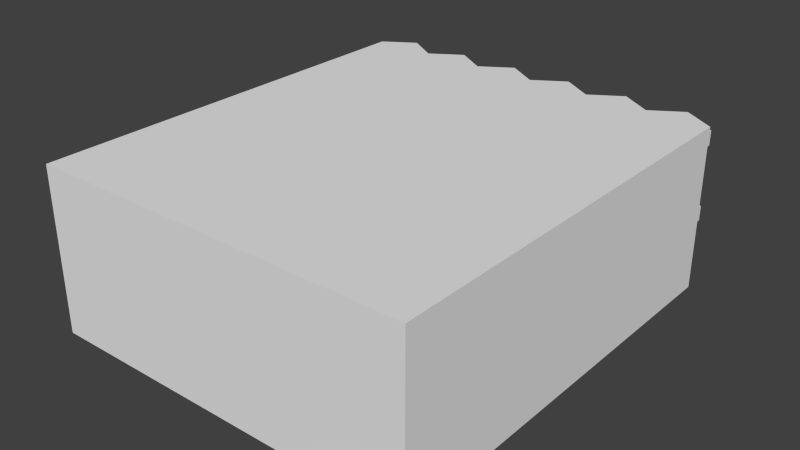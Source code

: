# Source: Building_8.blend  (saved by Blender 2.72.0; exported with 4.5.12 LTS)
import bpy
from mathutils import Matrix  # noqa: F401  (used for matrix-valued properties, if any)

bpy.ops.wm.read_factory_settings(use_empty=True)
scene = bpy.context.scene
scene.name = 'Scene'

# ---- collections
col_collection_2 = bpy.data.collections.new('Collection 2'); scene.collection.children.link(col_collection_2)

# ---- materials (node trees are filled in below, after node groups)
mat_material = bpy.data.materials.new('Material')
mat_material.alpha_threshold = 0.0
mat_material.use_transparent_shadow = False
mat_material.roughness = 0.5
mat_material.line_color = (0.0, 0.0, 0.0, 1.0)

# ---- material node trees

# ---- world
world_world = bpy.data.worlds.new('World'); scene.world = world_world
world_world.color = (0.05088, 0.05088, 0.05088)
world_world.use_sun_shadow = False
world_world.sun_shadow_jitter_overblur = 0.0
world_world.cycles.sampling_method = 'MANUAL'
world_world.cycles.sample_map_resolution = 256

# ---- meshes
me_cube = bpy.data.meshes.new('Cube')
me_cube.from_pydata([(0.7426, 8.763, 4.868), (0.7426, 8.763, 4.554), (0.3546, 8.514, 4.554), (0.3546, 8.514, 4.868), (0.8815, 8.546, 4.868), (0.8815, 8.546, 4.554), (0.4935, 8.298, 4.554), (0.4935, 8.298, 4.868), (5.843, 8.999, 1.868), (5.843, 8.999, 1.555), (5.455, 8.75, 1.555), (5.455, 8.75, 1.868), (5.982, 8.782, 1.868), (5.982, 8.782, 1.555), (5.594, 8.534, 1.555), (5.594, 8.534, 1.868), (-6.529, 8.726, 3.744), (-6.529, 8.726, 3.43), (-6.917, 8.478, 3.43), (-6.917, 8.478, 3.744), (-6.39, 8.509, 3.744), (-6.39, 8.509, 3.43), (-6.778, 8.261, 3.43), (-6.778, 8.261, 3.744), (-6.174, 8.999, 1.001), (-6.174, 8.999, 0.6872), (-6.562, 8.75, 0.6872), (-6.562, 8.75, 1.001), (-6.035, 8.782, 1.001), (-6.035, 8.782, 0.6872), (-6.423, 8.534, 0.6872), (-6.423, 8.534, 1.001), (-5.497, 8.651, 4.804), (-5.497, 8.651, 4.49), (-5.885, 8.9, 4.49), (-5.885, 8.9, 4.804), (-5.636, 8.434, 4.804), (-5.636, 8.434, 4.49), (-6.023, 8.683, 4.49), (-6.023, 8.683, 4.804), (-0.4162, 8.497, 3.82), (-0.4162, 8.497, 3.506), (-0.8041, 8.746, 3.506), (-0.8041, 8.746, 3.82), (-0.5552, 8.281, 3.82), (-0.5552, 8.281, 3.506), (-0.9431, 8.529, 3.506), (-0.9431, 8.529, 3.82), (7.273, 8.055, 6.05), (-7.273, 8.055, 6.05), (6.061, 8.828, 6.05), (4.849, 8.055, 6.05), (3.637, 8.828, 6.05), (2.424, 8.055, 6.05), (1.212, 8.828, 6.05), (-3.793e-06, 8.055, 6.05), (-1.212, 8.828, 6.05), (-2.424, 8.055, 6.05), (-3.637, 8.828, 6.05), (-4.849, 8.055, 6.05), (-6.061, 8.828, 6.05), (7.273, 8.055, 5.502), (-7.273, 8.055, 5.502), (6.061, 8.828, 5.502), (4.849, 8.055, 5.502), (3.637, 8.828, 5.502), (2.424, 8.055, 5.502), (1.212, 8.828, 5.502), (-3.793e-06, 8.055, 5.502), (-1.212, 8.828, 5.502), (-2.424, 8.055, 5.502), (-3.637, 8.828, 5.502), (-4.849, 8.055, 5.502), (-6.061, 8.828, 5.502), (7.273, 8.183, 6.05), (-7.273, 8.183, 6.05), (6.061, 8.955, 6.05), (4.849, 8.183, 6.05), (3.637, 8.955, 6.05), (2.424, 8.183, 6.05), (1.212, 8.955, 6.05), (-3.794e-06, 8.183, 6.05), (-1.212, 8.955, 6.05), (-2.424, 8.183, 6.05), (-3.637, 8.955, 6.05), (-4.849, 8.183, 6.05), (-6.061, 8.955, 6.05), (7.273, 8.183, 5.502), (-7.273, 8.183, 5.502), (6.061, 8.955, 5.502), (4.849, 8.183, 5.502), (3.637, 8.955, 5.502), (2.424, 8.183, 5.502), (1.212, 8.955, 5.502), (-3.794e-06, 8.183, 5.502), (-1.212, 8.955, 5.502), (-2.424, 8.183, 5.502), (-3.637, 8.955, 5.502), (-4.849, 8.183, 5.502), (-6.061, 8.955, 5.502), (7.273, 8.055, 3.196), (-7.273, 8.055, 3.196), (6.061, 8.828, 3.196), (4.849, 8.055, 3.196), (3.637, 8.828, 3.196), (2.424, 8.055, 3.196), (1.212, 8.828, 3.196), (-3.793e-06, 8.055, 3.196), (-1.212, 8.828, 3.196), (-2.424, 8.055, 3.196), (-3.637, 8.828, 3.196), (-4.849, 8.055, 3.196), (-6.061, 8.828, 3.196), (7.273, 8.055, 2.648), (-7.273, 8.055, 2.648), (6.061, 8.828, 2.648), (4.849, 8.055, 2.648), (3.637, 8.828, 2.648), (2.424, 8.055, 2.648), (1.212, 8.828, 2.648), (-3.793e-06, 8.055, 2.648), (-1.212, 8.828, 2.648), (-2.424, 8.055, 2.648), (-3.637, 8.828, 2.648), (-4.849, 8.055, 2.648), (-6.061, 8.828, 2.648), (7.273, 8.183, 3.196), (-7.273, 8.183, 3.196), (6.061, 8.955, 3.196), (4.849, 8.183, 3.196), (3.637, 8.955, 3.196), (2.424, 8.183, 3.196), (1.212, 8.955, 3.196), (-3.794e-06, 8.183, 3.196), (-1.212, 8.955, 3.196), (-2.424, 8.183, 3.196), (-3.637, 8.955, 3.196), (-4.849, 8.183, 3.196), (-6.061, 8.955, 3.196), (7.273, 8.183, 2.648), (-7.273, 8.183, 2.648), (6.061, 8.955, 2.648), (4.849, 8.183, 2.648), (3.637, 8.955, 2.648), (2.424, 8.183, 2.648), (1.212, 8.955, 2.648), (-3.794e-06, 8.183, 2.648), (-1.212, 8.955, 2.648), (-2.424, 8.183, 2.648), (-3.637, 8.955, 2.648), (-4.849, 8.183, 2.648), (-6.061, 8.955, 2.648), (7.273, -8.055, -3.098e-07), (7.273, -8.055, 6.222), (-7.273, -8.055, 6.222), (-7.273, -8.055, -1.806e-06), (7.273, 8.055, 1.592e-06), (7.273, 8.055, 6.222), (-7.273, 8.055, 6.222), (-7.273, 8.055, -3.315e-07), (6.061, 8.828, 1.388e-06), (4.849, 8.055, 1.165e-06), (3.637, 8.828, 9.604e-07), (2.424, 8.055, 7.374e-07), (-2.424, 8.055, 9.606e-08), (-3.637, 8.828, 1.053e-07), (-4.849, 8.055, -1.177e-07), (-6.061, 8.828, -3.223e-07), (6.061, 8.828, 6.222), (4.849, 8.055, 6.222), (3.637, 8.828, 6.222), (2.424, 8.055, 6.222), (1.212, 8.828, 6.222), (-3.793e-06, 8.055, 6.222), (-1.212, 8.828, 6.222), (-2.424, 8.055, 6.222), (-3.637, 8.828, 6.222), (-4.849, 8.055, 6.222), (-6.061, 8.828, 6.222), (2.424, 8.055, 2.489), (1.212, 8.828, 2.489), (-3.468e-07, 8.055, 2.489), (-1.212, 8.828, 2.489), (-2.424, 8.055, 2.489)], [], [(4, 5, 1, 0), (5, 6, 2, 1), (6, 7, 3, 2), (7, 4, 0, 3), (0, 1, 2, 3), (12, 13, 9, 8), (13, 14, 10, 9), (14, 15, 11, 10), (15, 12, 8, 11), (8, 9, 10, 11), (20, 21, 17, 16), (21, 22, 18, 17), (22, 23, 19, 18), (23, 20, 16, 19), (16, 17, 18, 19), (28, 29, 25, 24), (29, 30, 26, 25), (30, 31, 27, 26), (31, 28, 24, 27), (24, 25, 26, 27), (36, 37, 33, 32), (37, 38, 34, 33), (38, 39, 35, 34), (39, 36, 32, 35), (32, 33, 34, 35), (44, 45, 41, 40), (45, 46, 42, 41), (46, 47, 43, 42), (47, 44, 40, 43), (40, 41, 42, 43), (69, 95, 94, 68), (56, 82, 83, 57), (67, 93, 92, 66), (54, 80, 81, 55), (52, 78, 79, 53), (65, 91, 90, 64), (50, 76, 77, 51), (63, 89, 87, 61), (72, 98, 97, 71), (60, 86, 75, 49), (59, 85, 86, 60), (70, 96, 95, 69), (57, 83, 84, 58), (68, 94, 93, 67), (55, 81, 82, 56), (66, 92, 91, 65), (53, 79, 80, 54), (51, 77, 78, 52), (64, 90, 89, 63), (73, 99, 98, 72), (48, 74, 76, 50), (62, 88, 99, 73), (71, 97, 96, 70), (58, 84, 85, 59), (137, 150, 151, 138), (136, 149, 150, 137), (135, 148, 149, 136), (134, 147, 148, 135), (133, 146, 147, 134), (132, 145, 146, 133), (131, 144, 145, 132), (130, 143, 144, 131), (129, 142, 143, 130), (128, 141, 142, 129), (126, 139, 141, 128), (138, 151, 140, 127), (121, 147, 146, 120), (108, 134, 135, 109), (119, 145, 144, 118), (106, 132, 133, 107), (104, 130, 131, 105), (117, 143, 142, 116), (113, 139, 126, 100), (102, 128, 129, 103), (115, 141, 139, 113), (124, 150, 149, 123), (112, 138, 127, 101), (111, 137, 138, 112), (122, 148, 147, 121), (109, 135, 136, 110), (120, 146, 145, 119), (107, 133, 134, 108), (118, 144, 143, 117), (105, 131, 132, 106), (101, 127, 140, 114), (103, 129, 130, 104), (116, 142, 141, 115), (125, 151, 150, 124), (100, 126, 128, 102), (114, 140, 151, 125), (123, 149, 148, 122), (110, 136, 137, 111), (85, 98, 99, 86), (84, 97, 98, 85), (83, 96, 97, 84), (82, 95, 96, 83), (81, 94, 95, 82), (80, 93, 94, 81), (79, 92, 93, 80), (78, 91, 92, 79), (77, 90, 91, 78), (76, 89, 90, 77), (74, 87, 89, 76), (86, 99, 88, 75), (87, 74, 48, 61), (75, 88, 62, 49), (168, 169, 170, 171, 172, 173, 174, 175, 176, 177, 178, 158, 154, 153, 157), (163, 179, 171, 170, 162), (180, 179, 183, 182, 181), (175, 174, 182, 183), (165, 176, 175, 183, 164), (156, 157, 153, 152), (178, 167, 159, 158), (176, 165, 166, 177), (155, 152, 153, 154), (173, 181, 182, 174), (168, 157, 156, 160), (169, 161, 162, 170), (169, 168, 160, 161), (177, 166, 167, 178), (159, 155, 154, 158), (173, 172, 180, 181), (171, 179, 180, 172), (164, 183, 179, 163)])
_uv = me_cube.uv_layers.new(name='UVMap')
_uv.uv.foreach_set('vector', [0.5334, 0.9637, 0.5334, 0.9553, 0.5436, 0.9553, 0.5436, 0.9637, 0.5506, 0.9811, 0.5506, 0.964, 0.5608, 0.964, 0.5608, 0.9811, 0.5334, 0.9898, 0.5334, 0.9807, 0.5436, 0.9807, 0.5436, 0.9898, 0.5334, 0.9807, 0.5334, 0.9637, 0.5436, 0.9637, 0.5436, 0.9807, 0.4848, 0.9893, 0.4848, 0.9651, 0.519, 0.9651, 0.519, 0.9893, 0.5334, 0.9637, 0.5334, 0.9553, 0.5436, 0.9553, 0.5436, 0.9637, 0.5506, 0.9811, 0.5506, 0.964, 0.5608, 0.964, 0.5608, 0.9811, 0.5334, 0.9898, 0.5334, 0.9807, 0.5436, 0.9807, 0.5436, 0.9898, 0.5334, 0.9807, 0.5334, 0.9637, 0.5436, 0.9637, 0.5436, 0.9807, 0.4848, 0.9893, 0.4848, 0.9651, 0.519, 0.9651, 0.519, 0.9893, 0.5334, 0.9637, 0.5334, 0.9553, 0.5436, 0.9553, 0.5436, 0.9637, 0.5506, 0.9811, 0.5506, 0.964, 0.5608, 0.964, 0.5608, 0.9811, 0.5334, 0.9898, 0.5334, 0.9807, 0.5436, 0.9807, 0.5436, 0.9898, 0.5334, 0.9807, 0.5334, 0.9637, 0.5436, 0.9637, 0.5436, 0.9807, 0.4848, 0.9893, 0.4848, 0.9651, 0.519, 0.9651, 0.519, 0.9893, 0.5334, 0.9637, 0.5334, 0.9553, 0.5436, 0.9553, 0.5436, 0.9637, 0.5506, 0.9811, 0.5506, 0.964, 0.5608, 0.964, 0.5608, 0.9811, 0.5334, 0.9898, 0.5334, 0.9807, 0.5436, 0.9807, 0.5436, 0.9898, 0.5334, 0.9807, 0.5334, 0.9637, 0.5436, 0.9637, 0.5436, 0.9807, 0.4848, 0.9893, 0.4848, 0.9651, 0.519, 0.9651, 0.519, 0.9893, 0.5334, 0.9637, 0.5334, 0.9553, 0.5436, 0.9553, 0.5436, 0.9637, 0.5506, 0.9811, 0.5506, 0.964, 0.5608, 0.964, 0.5608, 0.9811, 0.5334, 0.9898, 0.5334, 0.9807, 0.5436, 0.9807, 0.5436, 0.9898, 0.5334, 0.9807, 0.5334, 0.9637, 0.5436, 0.9637, 0.5436, 0.9807, 0.4848, 0.9893, 0.4848, 0.9651, 0.519, 0.9651, 0.519, 0.9893, 0.5334, 0.9637, 0.5334, 0.9553, 0.5436, 0.9553, 0.5436, 0.9637, 0.5506, 0.9811, 0.5506, 0.964, 0.5608, 0.964, 0.5608, 0.9811, 0.5334, 0.9898, 0.5334, 0.9807, 0.5436, 0.9807, 0.5436, 0.9898, 0.5334, 0.9807, 0.5334, 0.9637, 0.5436, 0.9637, 0.5436, 0.9807, 0.4848, 0.9893, 0.4848, 0.9651, 0.519, 0.9651, 0.519, 0.9893, 0.5623, 0.3428, 0.5623, 0.3394, 0.5943, 0.3599, 0.5943, 0.3632, 0.6256, 0.3341, 0.6256, 0.3307, 0.6577, 0.3511, 0.6577, 0.3545, 0.6264, 0.3428, 0.6264, 0.3394, 0.6584, 0.3599, 0.6584, 0.3632, 0.5615, 0.3341, 0.5615, 0.3307, 0.5936, 0.3511, 0.5936, 0.3545, 0.4974, 0.3341, 0.4974, 0.3307, 0.5295, 0.3511, 0.5295, 0.3545, 0.6905, 0.3428, 0.6905, 0.3394, 0.7226, 0.3599, 0.7226, 0.3632, 0.4333, 0.3341, 0.4333, 0.3307, 0.4653, 0.3511, 0.4653, 0.3545, 0.7546, 0.3428, 0.7546, 0.3394, 0.7867, 0.3599, 0.7867, 0.3632, 0.4661, 0.3632, 0.4661, 0.3599, 0.4982, 0.3394, 0.4982, 0.3428, 0.7538, 0.3341, 0.7538, 0.3307, 0.7859, 0.3511, 0.7859, 0.3545, 0.7218, 0.3545, 0.7218, 0.3511, 0.7538, 0.3307, 0.7538, 0.3341, 0.5302, 0.3632, 0.5302, 0.3599, 0.5623, 0.3394, 0.5623, 0.3428, 0.6577, 0.3545, 0.6577, 0.3511, 0.6897, 0.3307, 0.6897, 0.3341, 0.5943, 0.3632, 0.5943, 0.3599, 0.6264, 0.3394, 0.6264, 0.3428, 0.5936, 0.3545, 0.5936, 0.3511, 0.6256, 0.3307, 0.6256, 0.3341, 0.6584, 0.3632, 0.6584, 0.3599, 0.6905, 0.3394, 0.6905, 0.3428, 0.5295, 0.3545, 0.5295, 0.3511, 0.5615, 0.3307, 0.5615, 0.3341, 0.4653, 0.3545, 0.4653, 0.3511, 0.4974, 0.3307, 0.4974, 0.3341, 0.7226, 0.3632, 0.7226, 0.3599, 0.7546, 0.3394, 0.7546, 0.3428, 0.4341, 0.3428, 0.4341, 0.3394, 0.4661, 0.3599, 0.4661, 0.3632, 0.4012, 0.3545, 0.4012, 0.3511, 0.4333, 0.3307, 0.4333, 0.3341, 0.402, 0.3632, 0.402, 0.3599, 0.4341, 0.3394, 0.4341, 0.3428, 0.4982, 0.3428, 0.4982, 0.3394, 0.5302, 0.3599, 0.5302, 0.3632, 0.6897, 0.3341, 0.6897, 0.3307, 0.7218, 0.3511, 0.7218, 0.3545, 0.4683, 0.3058, 0.4683, 0.3203, 0.4302, 0.3203, 0.4302, 0.3058, 0.5063, 0.3058, 0.5063, 0.3203, 0.4683, 0.3203, 0.4683, 0.3058, 0.5443, 0.3058, 0.5443, 0.3203, 0.5063, 0.3203, 0.5063, 0.3058, 0.5823, 0.3058, 0.5823, 0.3203, 0.5443, 0.3203, 0.5443, 0.3058, 0.6203, 0.3058, 0.6203, 0.3203, 0.5823, 0.3203, 0.5823, 0.3058, 0.6583, 0.3058, 0.6583, 0.3203, 0.6203, 0.3203, 0.6203, 0.3058, 0.6963, 0.3058, 0.6963, 0.3203, 0.6583, 0.3203, 0.6583, 0.3058, 0.7343, 0.3058, 0.7343, 0.3203, 0.6963, 0.3203, 0.6963, 0.3058, 0.7723, 0.3058, 0.7723, 0.3203, 0.7343, 0.3203, 0.7343, 0.3058, 0.8103, 0.3058, 0.8103, 0.3203, 0.7723, 0.3203, 0.7723, 0.3058, 0.8483, 0.3058, 0.8483, 0.3203, 0.8103, 0.3203, 0.8103, 0.3058, 0.4302, 0.3058, 0.4302, 0.3203, 0.3922, 0.3203, 0.3922, 0.3058, 0.5623, 0.3428, 0.5623, 0.3394, 0.5943, 0.3599, 0.5943, 0.3632, 0.6256, 0.3341, 0.6256, 0.3307, 0.6577, 0.3511, 0.6577, 0.3545, 0.6264, 0.3428, 0.6264, 0.3394, 0.6584, 0.3599, 0.6584, 0.3632, 0.5615, 0.3341, 0.5615, 0.3307, 0.5936, 0.3511, 0.5936, 0.3545, 0.4974, 0.3341, 0.4974, 0.3307, 0.5295, 0.3511, 0.5295, 0.3545, 0.6905, 0.3428, 0.6905, 0.3394, 0.7226, 0.3599, 0.7226, 0.3632, 0.8517, 0.3203, 0.8483, 0.3203, 0.8483, 0.3058, 0.8517, 0.3058, 0.4333, 0.3341, 0.4333, 0.3307, 0.4653, 0.3511, 0.4653, 0.3545, 0.7546, 0.3428, 0.7546, 0.3394, 0.7867, 0.3599, 0.7867, 0.3632, 0.4661, 0.3632, 0.4661, 0.3599, 0.4982, 0.3394, 0.4982, 0.3428, 0.7538, 0.3341, 0.7538, 0.3307, 0.7859, 0.3511, 0.7859, 0.3545, 0.7218, 0.3545, 0.7218, 0.3511, 0.7538, 0.3307, 0.7538, 0.3341, 0.5302, 0.3632, 0.5302, 0.3599, 0.5623, 0.3394, 0.5623, 0.3428, 0.6577, 0.3545, 0.6577, 0.3511, 0.6897, 0.3307, 0.6897, 0.3341, 0.5943, 0.3632, 0.5943, 0.3599, 0.6264, 0.3394, 0.6264, 0.3428, 0.5936, 0.3545, 0.5936, 0.3511, 0.6256, 0.3307, 0.6256, 0.3341, 0.6584, 0.3632, 0.6584, 0.3599, 0.6905, 0.3394, 0.6905, 0.3428, 0.5295, 0.3545, 0.5295, 0.3511, 0.5615, 0.3307, 0.5615, 0.3341, 0.3889, 0.3058, 0.3922, 0.3058, 0.3922, 0.3203, 0.3889, 0.3203, 0.4653, 0.3545, 0.4653, 0.3511, 0.4974, 0.3307, 0.4974, 0.3341, 0.7226, 0.3632, 0.7226, 0.3599, 0.7546, 0.3394, 0.7546, 0.3428, 0.4341, 0.3428, 0.4341, 0.3394, 0.4661, 0.3599, 0.4661, 0.3632, 0.4012, 0.3545, 0.4012, 0.3511, 0.4333, 0.3307, 0.4333, 0.3341, 0.402, 0.3632, 0.402, 0.3599, 0.4341, 0.3394, 0.4341, 0.3428, 0.4982, 0.3428, 0.4982, 0.3394, 0.5302, 0.3599, 0.5302, 0.3632, 0.6897, 0.3341, 0.6897, 0.3307, 0.7218, 0.3511, 0.7218, 0.3545, 0.4683, 0.3058, 0.4683, 0.3203, 0.4302, 0.3203, 0.4302, 0.3058, 0.5063, 0.3058, 0.5063, 0.3203, 0.4683, 0.3203, 0.4683, 0.3058, 0.5443, 0.3058, 0.5443, 0.3203, 0.5063, 0.3203, 0.5063, 0.3058, 0.5823, 0.3058, 0.5823, 0.3203, 0.5443, 0.3203, 0.5443, 0.3058, 0.6203, 0.3058, 0.6203, 0.3203, 0.5823, 0.3203, 0.5823, 0.3058, 0.6583, 0.3058, 0.6583, 0.3203, 0.6203, 0.3203, 0.6203, 0.3058, 0.6963, 0.3058, 0.6963, 0.3203, 0.6583, 0.3203, 0.6583, 0.3058, 0.7343, 0.3058, 0.7343, 0.3203, 0.6963, 0.3203, 0.6963, 0.3058, 0.7723, 0.3058, 0.7723, 0.3203, 0.7343, 0.3203, 0.7343, 0.3058, 0.8103, 0.3058, 0.8103, 0.3203, 0.7723, 0.3203, 0.7723, 0.3058, 0.8483, 0.3058, 0.8483, 0.3203, 0.8103, 0.3203, 0.8103, 0.3058, 0.4302, 0.3058, 0.4302, 0.3203, 0.3922, 0.3203, 0.3922, 0.3058, 0.8483, 0.3203, 0.8483, 0.3058, 0.8517, 0.3058, 0.8517, 0.3203, 0.3922, 0.3058, 0.3922, 0.3203, 0.3889, 0.3203, 0.3889, 0.3058, 0.9701, 0.2876, 0.95, 0.2748, 0.9299, 0.2876, 0.9099, 0.2748, 0.8898, 0.2876, 0.8698, 0.2748, 0.8497, 0.2876, 0.8296, 0.2748, 0.8096, 0.2876, 0.7895, 0.2748, 0.7695, 0.2876, 0.7494, 0.2748, 0.7494, 0.008212, 0.9901, 0.008212, 0.9901, 0.2748, 0.1305, 0.008878, 0.1305, 0.06328, 0.1305, 0.1449, 0.09911, 0.1449, 0.09911, 0.008878, 0.9578, 0.2992, 0.9905, 0.32, 0.8599, 0.32, 0.8925, 0.2992, 0.9252, 0.32, 0.2562, 0.1449, 0.2248, 0.1449, 0.2248, 0.06328, 0.2562, 0.06328, 0.2876, 0.008878, 0.2876, 0.1449, 0.2562, 0.1449, 0.2562, 0.06328, 0.2562, 0.008878, 0.6771, 0.1554, 0.6771, 0.2914, 0.3249, 0.2914, 0.3249, 0.1554, 0.3505, 0.1449, 0.3505, 0.008878, 0.3819, 0.008878, 0.3819, 0.1449, 0.2876, 0.1449, 0.2876, 0.008878, 0.319, 0.008878, 0.319, 0.1449, 0.006941, 0.1554, 0.3249, 0.1554, 0.3249, 0.2914, 0.006941, 0.2914, 0.1934, 0.1449, 0.1934, 0.06328, 0.2248, 0.06328, 0.2248, 0.1449, 0.03627, 0.1449, 0.00485, 0.1449, 0.00485, 0.008878, 0.03627, 0.008878, 0.06769, 0.1449, 0.06769, 0.008878, 0.09911, 0.008878, 0.09911, 0.1449, 0.06769, 0.1449, 0.03627, 0.1449, 0.03627, 0.008878, 0.06769, 0.008878, 0.319, 0.1449, 0.319, 0.008878, 0.3505, 0.008878, 0.3505, 0.1449, 0.3819, 0.008878, 0.734, 0.008878, 0.734, 0.1449, 0.3819, 0.1449, 0.1934, 0.1449, 0.1619, 0.1449, 0.1619, 0.06328, 0.1934, 0.06328, 0.1305, 0.1449, 0.1305, 0.06328, 0.1619, 0.06328, 0.1619, 0.1449, 0.9898, 0.3357, 0.9898, 0.4017, 0.8612, 0.4017, 0.8612, 0.3357])
me_cube.materials.append(mat_material)
me_cube.use_remesh_preserve_volume = False
me_cube.use_remesh_preserve_attributes = False
me_cube.use_mirror_vertex_groups = False
me_cube.update()

# ---- objects
ob_cube = bpy.data.objects.new('Cube', me_cube)

# ---- transforms, parenting, visibility, modifiers, constraints
ob_cube.location = (0.0, 0.0, 0.0)
ob_cube.lock_rotations_4d = False
ob_cube.empty_display_type = 'ARROWS'
ob_cube.lineart.crease_threshold = 0.0

# ---- collection membership
col_collection_2.objects.link(ob_cube)

# ---- scene / render settings (as saved in the file)
scene.frame_start = 1; scene.frame_end = 250; scene.frame_set(1)
scene.render.engine = 'BLENDER_EEVEE_NEXT'
scene.render.resolution_percentage = 50
scene.render.dither_intensity = 0.0
scene.render.use_bake_clear = False
scene.render.bake_margin = 1
scene.cycles.use_denoising = False
scene.cycles.samples = 10
scene.cycles.sampling_pattern = 'TABULATED_SOBOL'
scene.cycles.light_sampling_threshold = 0.0
scene.cycles.use_adaptive_sampling = False
scene.cycles.use_light_tree = False
scene.cycles.blur_glossy = 0.0
scene.cycles.pixel_filter_type = 'GAUSSIAN'
scene.cycles.sample_clamp_indirect = 0.0
scene.view_settings.view_transform = 'Standard'
bpy.context.view_layer.update()

# ---- added for rendering (the .blend has no active camera and no usable light): camera, sun
cam_auto = bpy.data.cameras.new('AutoCamera')
cam_auto.lens = 50.0
cam_auto.sensor_width = 36.0
cam_auto.clip_end = 1000.0
ob_auto_camera = bpy.data.objects.new('AutoCamera', cam_auto)
scene.collection.objects.link(ob_auto_camera)
ob_auto_camera.location = (21.5236, -25.3565, 20.33)
ob_auto_camera.rotation_euler = (1.09748, -7.21219e-08, 0.694738)
scene.camera = ob_auto_camera
light_auto_sun = bpy.data.lights.new('AutoSun', 'SUN')
light_auto_sun.energy = 3.0
light_auto_sun.angle = 0.0523599
ob_auto_sun = bpy.data.objects.new('AutoSun', light_auto_sun)
scene.collection.objects.link(ob_auto_sun)
ob_auto_sun.rotation_euler = (0.872665, 0.174533, 0.523599)
bpy.context.view_layer.update()
